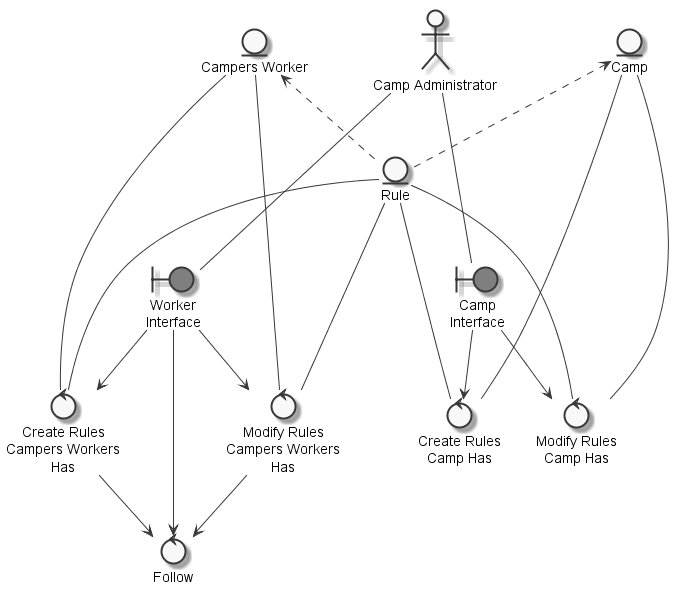

The diagram above was rendered by PlantUML. Its source (embedded in the PNG):
@startuml
	skinparam defaultTextAlignment center
	skinparam monochrome true

	entity "Rule" as thingrule
	entity "Campers Worker" as thingcampersworker
	entity "Camp" as thingcamp
	actor "Camp Administrator" as actorcampadministrator
	boundary "Worker\nInterface" as thingworkerinterface #grey
	boundary "Camp\nInterface" as thingcampinterface #grey
	control "Create Rules\nCampers Workers\nHas" as controlcreaterule
	control "Create Rules\nCamp Has" as controlcreaterulecamp
	control "Follow" as controlfollow
	control "Modify Rules\nCamp Has" as controlmodifyrulecamp
	control "Modify Rules\nCampers Workers\nHas" as controlmodifyrule

	thingcampersworker <.. thingrule
	thingcamp <.. thingrule
	actorcampadministrator --- thingworkerinterface
	actorcampadministrator --- thingcampinterface
	thingrule --- controlcreaterule
	thingcampersworker --- controlcreaterule
	thingworkerinterface --> controlcreaterule
	thingcamp --- controlcreaterulecamp
	thingcampinterface --> controlcreaterulecamp
	thingrule --- controlcreaterulecamp
	controlcreaterule --> controlfollow
	controlmodifyrule --> controlfollow
	thingworkerinterface --> controlfollow
	thingcamp --- controlmodifyrulecamp
	thingcampinterface --> controlmodifyrulecamp
	thingrule --- controlmodifyrulecamp
	thingrule --- controlmodifyrule
	thingcampersworker --- controlmodifyrule
	thingworkerinterface --> controlmodifyrule

@enduml